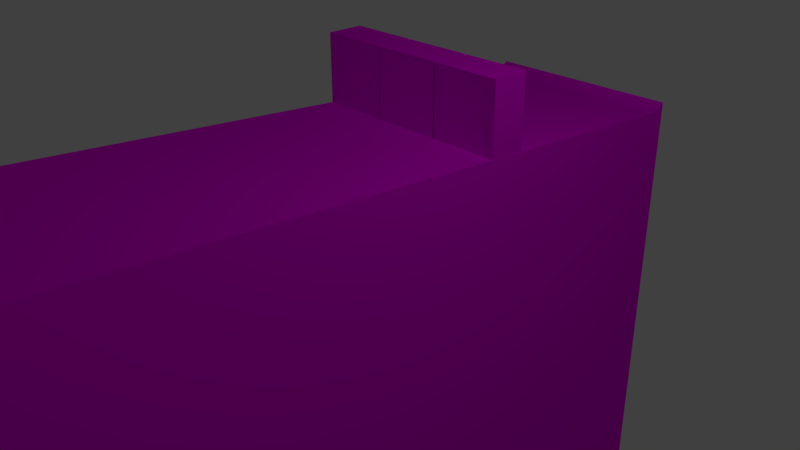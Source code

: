 # Source: Piece5.blend  (saved by Blender 2.78.0; exported with 4.5.12 LTS)
import bpy
from mathutils import Matrix  # noqa: F401  (used for matrix-valued properties, if any)

bpy.ops.wm.read_factory_settings(use_empty=True)
scene = bpy.context.scene
scene.name = 'Scene'

# ---- collections
col_collection_1 = bpy.data.collections.new('Collection 1'); scene.collection.children.link(col_collection_1)

# ---- images (referenced by path relative to the original .blend; pixels are not part of the script)
import os
ASSET_DIR = os.environ.get("B2B_ASSET_DIR", "")  # directory of the original .blend (textures are referenced by path, not embedded)
HERE = os.path.dirname(os.path.abspath(__file__))  # packed textures are extracted next to this script under _unpacked/

def load_image(name, relpath, width, height, colorspace="sRGB"):
    """Load a texture the original file referenced (path relative to the .blend, or extracted next to this script)."""
    p = next((c for c in (os.path.join(HERE, relpath), os.path.join(ASSET_DIR, relpath)) if relpath and os.path.exists(c)), "")
    if p:
        img = bpy.data.images.load(p, check_existing=True)
        img.name = name
    else:  # same state as the original file: an image datablock whose file is absent (Cycles renders it pink)
        img = bpy.data.images.new(name, width, height)
        img.source = "FILE"
        img.filepath = "//" + (relpath or name)
    img.colorspace_settings.name = colorspace
    return img
img_texture_png = load_image('texture.png', 'texture.png', 1024, 1024, 'sRGB')

# ---- materials (node trees are filled in below, after node groups)
mat_material = bpy.data.materials.new('Material')
mat_material.alpha_threshold = 0.0
mat_material.roughness = 0.5
mat_material.line_color = (0.0, 0.0, 0.0, 1.0)

# ---- material node trees
mat_material.use_nodes = True; mat_material.node_tree.nodes.clear()
_N = mat_material.node_tree.nodes; _L = mat_material.node_tree.links
n0 = _N.new('ShaderNodeOutputMaterial'); n0.name = 'Material Output'; n0.location = (300, 300)
n1 = _N.new('ShaderNodeBsdfDiffuse'); n1.name = 'Diffuse BSDF'; n1.location = (10, 300)
n2 = _N.new('ShaderNodeTexImage'); n2.name = 'Image Texture'; n2.location = (-180, 300)
n2.width = 140
n2.image = img_texture_png
_L.new(n1.outputs[0], n0.inputs[0])
_L.new(n2.outputs[0], n1.inputs[0])
n0.is_active_output = True

# ---- world
world_world = bpy.data.worlds.new('World'); scene.world = world_world
world_world.color = (0.05088, 0.05088, 0.05088)
world_world.use_sun_shadow = False
world_world.sun_shadow_jitter_overblur = 0.0
world_world.cycles.sampling_method = 'MANUAL'

# ---- cameras
cam_camera = bpy.data.cameras.new('Camera')
cam_camera.clip_end = 100.0
cam_camera.lens = 35.0
cam_camera.sensor_width = 32.0
cam_camera.sensor_height = 18.0
cam_camera.ortho_scale = 7.314
cam_camera.dof.focus_distance = 0.0

# ---- lights
light_lamp = bpy.data.lights.new('Lamp', 'POINT')
light_lamp.transmission_factor = 0.0
light_lamp.cutoff_distance = 30.0
light_lamp.energy = 100.0
light_lamp.shadow_buffer_clip_start = 1.001
light_lamp.shadow_soft_size = 0.1
light_lamp.shadow_maximum_resolution = 0.006
light_lamp.use_absolute_resolution = True

# ---- meshes
me_cube_003 = bpy.data.meshes.new('Cube.003')
me_cube_003.from_pydata([(-0.5055, -0.05781, -0.5021), (-0.5055, -0.05781, 0.5223), (-0.5055, 0.05781, -0.5425), (-0.5055, 0.05781, 0.5223), (0.5055, -0.05781, -0.5021), (0.5055, -0.05781, 0.5223), (0.5055, 0.05781, -0.5425), (0.5055, 0.05781, 0.5223)], [], [(0, 1, 3, 2), (2, 3, 7, 6), (6, 7, 5, 4), (4, 5, 1, 0), (2, 6, 4, 0), (7, 3, 1, 5)])
_uv = me_cube_003.uv_layers.new(name='UVMap')
_uv.uv.foreach_set('vector', [0.4998, 0.7695, 0.4998, 0.8621, 0.4846, 0.8621, 0.4846, 0.7659, 0.4531, 0.6733, 0.4531, 0.7695, 0.3196, 0.7695, 0.3196, 0.6733, 0.4846, 0.7659, 0.4846, 0.8621, 0.4693, 0.8621, 0.4693, 0.7695, 0.4531, 0.7659, 0.4531, 0.6733, 0.5866, 0.6733, 0.5866, 0.7659, 0.4693, 0.7659, 0.4693, 0.8572, 0.4531, 0.8572, 0.4531, 0.7659, 0.5151, 0.7659, 0.5151, 0.8572, 0.4998, 0.8572, 0.4998, 0.7659])
me_cube_003.materials.append(mat_material)
me_cube_003.use_remesh_preserve_volume = False
me_cube_003.use_remesh_preserve_attributes = False
me_cube_003.use_mirror_vertex_groups = False
me_cube_003.update()
me_cube_002 = bpy.data.meshes.new('Cube.002')
me_cube_002.from_pydata([(-0.5055, -0.05781, -0.5021), (-0.5055, -0.05781, 0.5223), (-0.5055, 0.05781, -0.5425), (-0.5055, 0.05781, 0.5223), (0.5055, -0.05781, -0.5021), (0.5055, -0.05781, 0.5223), (0.5055, 0.05781, -0.5425), (0.5055, 0.05781, 0.5223)], [], [(0, 1, 3, 2), (2, 3, 7, 6), (6, 7, 5, 4), (4, 5, 1, 0), (2, 6, 4, 0), (7, 3, 1, 5)])
_uv = me_cube_002.uv_layers.new(name='UVMap')
_uv.uv.foreach_set('vector', [0.539, 0.8326, 0.539, 0.9564, 0.5186, 0.9564, 0.5186, 0.8277, 0.4766, 0.704, 0.4766, 0.8326, 0.2981, 0.8326, 0.2981, 0.704, 0.5186, 0.8277, 0.5186, 0.9564, 0.4982, 0.9564, 0.4982, 0.8326, 0.4766, 0.8277, 0.4766, 0.704, 0.655, 0.704, 0.655, 0.8277, 0.4982, 0.8277, 0.4982, 0.9499, 0.4766, 0.9499, 0.4766, 0.8277, 0.5594, 0.8277, 0.5594, 0.9499, 0.539, 0.9499, 0.539, 0.8277])
me_cube_002.materials.append(mat_material)
me_cube_002.use_remesh_preserve_volume = False
me_cube_002.use_remesh_preserve_attributes = False
me_cube_002.use_mirror_vertex_groups = False
me_cube_002.update()
me_cube_001 = bpy.data.meshes.new('Cube.001')
me_cube_001.from_pydata([(-0.5055, -0.05781, -0.5021), (-0.5055, -0.05781, 0.5223), (-0.5055, 0.05781, -0.5425), (-0.5055, 0.05781, 0.5223), (0.5055, -0.05781, -0.5021), (0.5055, -0.05781, 0.5223), (0.5055, 0.05781, -0.5425), (0.5055, 0.05781, 0.5223)], [], [(0, 1, 3, 2), (2, 3, 7, 6), (6, 7, 5, 4), (4, 5, 1, 0), (2, 6, 4, 0), (7, 3, 1, 5)])
_uv = me_cube_001.uv_layers.new(name='UVMap')
_uv.uv.foreach_set('vector', [0.5099, 0.8573, 0.5099, 0.7544, 0.5269, 0.7544, 0.5269, 0.8613, 0.7102, 0.8573, 0.7102, 0.9642, 0.5618, 0.9642, 0.5618, 0.8573, 0.5269, 0.8613, 0.5269, 0.7544, 0.5439, 0.7544, 0.5439, 0.8573, 0.5618, 0.8613, 0.5618, 0.9642, 0.4135, 0.9642, 0.4135, 0.8613, 0.5439, 0.8613, 0.5439, 0.7598, 0.5618, 0.7598, 0.5618, 0.8613, 0.493, 0.8613, 0.493, 0.7598, 0.5099, 0.7598, 0.5099, 0.8613])
me_cube_001.materials.append(mat_material)
me_cube_001.use_remesh_preserve_volume = False
me_cube_001.use_remesh_preserve_attributes = False
me_cube_001.use_mirror_vertex_groups = False
me_cube_001.update()
me_cube = bpy.data.meshes.new('Cube')
me_cube.from_pydata([(1.0, 1.0, -11.0), (1.0, -1.895, -11.0), (-2.091, -1.895, -11.0), (-2.091, 1.0, -11.0), (1.0, 1.0, 1.0), (1.0, -1.895, 2.01), (-2.091, -1.895, 2.01), (-2.091, 1.0, 1.0), (1.0, 1.088, -11.0), (-2.091, 1.088, -11.0), (1.0, 1.023, 1.036), (-2.091, 1.023, 1.036), (1.0, 1.113, -10.97), (-2.091, 1.113, -10.97), (1.0, 1.049, 1.115), (-2.091, 1.049, 1.115)], [], [(0, 1, 2, 3), (4, 7, 6, 5), (0, 8, 12, 14, 10, 4, 5, 1), (1, 5, 6, 2), (7, 11, 15, 13, 9, 3, 2, 6), (0, 3, 9, 8), (7, 4, 10, 11), (14, 12, 13, 15), (8, 9, 13, 12), (11, 10, 14, 15)])
_uv = me_cube.uv_layers.new(name='UVMap')
_uv.uv.foreach_set('vector', [0.5932, 0.1786, 0.6499, 0.1786, 0.6499, 0.2391, 0.5932, 0.2391, 0.591, 0.1786, 0.591, 0.2391, 0.476, 0.2009, 0.531, 0.1786, 0.4139, 0.1966, 0.4122, 0.1966, 0.4117, 0.1961, 0.3905, 0.07527, 0.3912, 0.07731, 0.3918, 0.07825, 0.4669, 0.05204, 0.4705, 0.1966, 0.4705, 0.1856, 0.4669, 0.05204, 0.547, 0.05204, 0.531, 0.1856, 0.3859, 0.07825, 0.3865, 0.07731, 0.3872, 0.07527, 0.4117, 0.1961, 0.4112, 0.1966, 0.4095, 0.1966, 0.3528, 0.1966, 0.3108, 0.05204, 0.5932, 0.1786, 0.5932, 0.2391, 0.5915, 0.2391, 0.5915, 0.1786, 0.6304, 0.05204, 0.6304, 0.1322, 0.6293, 0.1322, 0.6293, 0.05204, 0.6272, 0.05204, 0.5915, 0.1786, 0.531, 0.1786, 0.547, 0.05204, 0.5915, 0.1786, 0.5915, 0.2391, 0.591, 0.2391, 0.591, 0.1786, 0.6293, 0.05204, 0.6293, 0.1322, 0.6272, 0.1322, 0.6272, 0.05204])
me_cube.materials.append(mat_material)
me_cube.use_remesh_preserve_volume = False
me_cube.use_remesh_preserve_attributes = False
me_cube.use_mirror_vertex_groups = False
me_cube.update()

# ---- objects
ob_killzone_2 = bpy.data.objects.new('Killzone 2', me_cube_003)
ob_killzone_3 = bpy.data.objects.new('Killzone 3', me_cube_002)
ob_killzone_1 = bpy.data.objects.new('Killzone 1', me_cube_001)
ob_map = bpy.data.objects.new('Map', me_cube)
ob_lamp = bpy.data.objects.new('Lamp', light_lamp)
ob_camera = bpy.data.objects.new('Camera', cam_camera)

# ---- transforms, parenting, visibility, modifiers, constraints
ob_killzone_2.location = (-1.585, 1.441, 1.767)
ob_killzone_2.scale = (1.0, 4.824, 1.0)
ob_killzone_2.lock_rotations_4d = False
ob_killzone_2.empty_display_type = 'ARROWS'
ob_killzone_2.lineart.crease_threshold = 0.0
ob_killzone_3.location = (-0.5484, 1.441, 1.767)
ob_killzone_3.scale = (1.0, 4.824, 1.0)
ob_killzone_3.lock_rotations_4d = False
ob_killzone_3.empty_display_type = 'ARROWS'
ob_killzone_3.lineart.crease_threshold = 0.0
ob_killzone_1.location = (0.4887, 1.441, 1.767)
ob_killzone_1.scale = (1.0, 4.824, 1.0)
ob_killzone_1.lock_rotations_4d = False
ob_killzone_1.empty_display_type = 'ARROWS'
ob_killzone_1.lineart.crease_threshold = 0.0
ob_map.location = (0.0, 0.0, 0.0)
ob_map.scale = (1.0, 4.824, 1.0)
ob_map.lock_rotations_4d = False
ob_map.empty_display_type = 'ARROWS'
ob_map.lineart.crease_threshold = 0.0
ob_lamp.location = (4.076, 1.005, 5.904)
ob_lamp.rotation_euler = (0.6503, 0.05522, 1.866)
ob_lamp.lock_rotations_4d = False
ob_lamp.empty_display_type = 'ARROWS'
ob_lamp.color = (0.0, 0.0, 0.0, 0.0)
ob_lamp.lineart.crease_threshold = 0.0
ob_camera.location = (7.481, -6.508, 5.344)
ob_camera.rotation_euler = (1.109, 0.0, 0.8149)
ob_camera.lock_rotations_4d = False
ob_camera.empty_display_type = 'ARROWS'
ob_camera.color = (0.0, 0.0, 0.0, 0.0)
ob_camera.display_type = 'WIRE'
ob_camera.lineart.crease_threshold = 0.0

# ---- collection membership
col_collection_1.objects.link(ob_killzone_2)
col_collection_1.objects.link(ob_killzone_3)
col_collection_1.objects.link(ob_killzone_1)
col_collection_1.objects.link(ob_map)
col_collection_1.objects.link(ob_lamp)
col_collection_1.objects.link(ob_camera)

# ---- scene / render settings (as saved in the file)
scene.camera = ob_camera
scene.frame_start = 1; scene.frame_end = 250; scene.frame_set(1)
scene.render.engine = 'CYCLES'
scene.render.resolution_percentage = 50
scene.render.dither_intensity = 0.0
scene.cycles.use_denoising = False
scene.cycles.samples = 128
scene.cycles.sampling_pattern = 'TABULATED_SOBOL'
scene.cycles.light_sampling_threshold = 0.0
scene.cycles.use_adaptive_sampling = False
scene.cycles.use_light_tree = False
scene.cycles.blur_glossy = 0.0
scene.cycles.sample_clamp_indirect = 0.0
scene.view_settings.view_transform = 'Standard'
bpy.context.view_layer.update()
